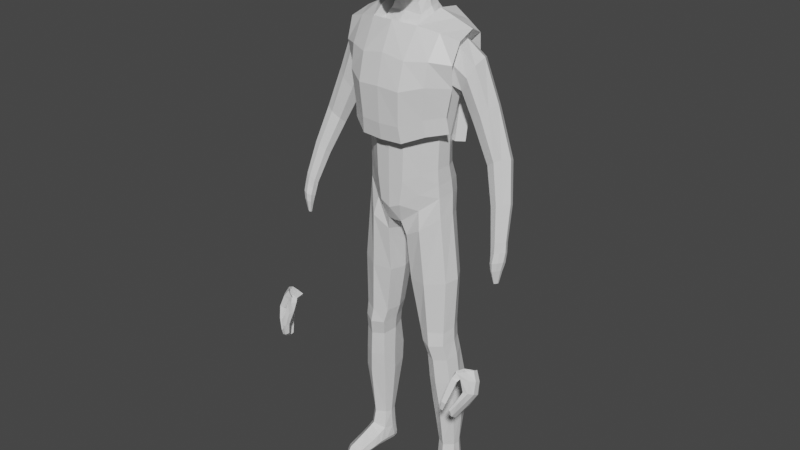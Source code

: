 # Source: 1128_MinionFromBase.blend  (saved by Blender 3.6.11; exported with 4.5.12 LTS)
import bpy
from mathutils import Matrix  # noqa: F401  (used for matrix-valued properties, if any)

bpy.ops.wm.read_factory_settings(use_empty=True)
scene = bpy.context.scene
scene.name = 'Scene'

# ---- collections
col_collection = bpy.data.collections.new('Collection'); scene.collection.children.link(col_collection)

# ---- materials (node trees are filled in below, after node groups)
mat_material = bpy.data.materials.new('Material')
mat_material.alpha_threshold = 0.0
mat_material.use_transparent_shadow = False
mat_material.line_color = (0.0, 0.0, 0.0, 1.0)

# ---- material node trees
mat_material.use_nodes = True; mat_material.node_tree.nodes.clear()
_N = mat_material.node_tree.nodes; _L = mat_material.node_tree.links
n0 = _N.new('ShaderNodeOutputMaterial'); n0.name = 'Material Output'; n0.location = (300, 300)
n1 = _N.new('ShaderNodeBsdfPrincipled'); n1.name = 'Principled BSDF'; n1.location = (10, 300)
n1.distribution = 'GGX'
n1.subsurface_method = 'BURLEY'
n1.inputs[2].default_value = 0.4
n1.inputs[3].default_value = 1.45
n1.inputs[27].default_value = (0.0, 0.0, 0.0, 1.0)
n1.inputs[28].default_value = 1.0
_L.new(n1.outputs[0], n0.inputs[0])
n0.is_active_output = True

# ---- world
world_world = bpy.data.worlds.new('World'); scene.world = world_world
world_world.use_nodes = True; world_world.node_tree.nodes.clear()
_N = world_world.node_tree.nodes; _L = world_world.node_tree.links
n0 = _N.new('ShaderNodeOutputWorld'); n0.name = 'World Output'; n0.location = (300, 300)
n1 = _N.new('ShaderNodeBackground'); n1.name = 'Background'; n1.location = (10, 300)
n1.inputs[0].default_value = (0.05088, 0.05088, 0.05088, 1.0)
_L.new(n1.outputs[0], n0.inputs[0])
n0.is_active_output = True
world_world.color = (0.05088, 0.05088, 0.05088)
world_world.use_sun_shadow = False
world_world.sun_shadow_jitter_overblur = 0.0

# ---- meshes
me_cube = bpy.data.meshes.new('Cube')
me_cube.from_pydata([(0.0, -0.5907, 0.8298), (0.7135, 0.4814, 0.5783), (0.0, -0.5945, 1.502), (0.7916, -0.1385, 0.6094), (0.0, 0.5329, -0.0472), (0.0, -0.6509, 2.086), (0.0, -0.4213, 0.04952), (0.0, -0.6861, 2.734), (0.9513, 0.4553, 3.429), (1.088, -0.0602, 3.46), (0.0, -0.3299, 3.725), (0.0, 0.5256, 3.825), (0.0, 0.5029, 0.8161), (0.0, 0.4592, 1.478), (0.0, 0.6163, 2.23), (0.0, 0.7269, 2.859), (0.7787, 0.4163, 2.279), (0.7104, 0.3069, 1.704), (0.6914, 0.3488, 1.156), (0.9656, -0.125, 2.795), (0.8744, -0.1627, 2.281), (0.7968, -0.1776, 1.744), (0.7704, -0.167, 1.174), (0.1446, -0.4261, 0.0675), (0.1958, 0.6237, -0.01822), (0.4244, 0.4752, 3.77), (0.4063, -0.2684, 3.662), (0.278, -0.5607, 0.9371), (0.3016, -0.5632, 1.603), (0.3376, -0.6267, 2.097), (0.3691, -0.672, 2.716), (0.3443, 0.5494, 0.8847), (0.3659, 0.4346, 1.565), (0.4008, 0.6082, 2.231), (0.4328, 0.718, 2.813), (0.0, -0.1535, 4.05), (0.0, 0.3352, 4.244), (0.238, 0.3084, 4.211), (0.2388, -0.09235, 4.07), (0.7065, 0.1073, -4.889), (1.044, 0.1549, -4.891), (1.004, 0.4011, -4.879), (0.6826, 0.3548, -4.891), (0.211, -0.3579, -0.2186), (0.8265, -0.1421, 0.2083), (0.7529, 0.4185, 0.1785), (0.2175, 0.4568, -0.3308), (0.0, 0.618, 0.3607), (0.0, -0.5867, 0.3682), (0.702, 0.4626, 0.8348), (0.7788, -0.1504, 0.8649), (0.2764, 0.6826, 0.5936), (0.2098, -0.5606, 0.4581), (0.409, -0.1727, -2.169), (0.9027, 0.3373, -2.114), (0.9396, -0.1348, -2.172), (0.4072, 0.3525, -2.131), (0.9596, -0.1275, -1.087), (0.2455, 0.3799, -1.144), (0.2477, -0.2563, -1.157), (0.9059, 0.3812, -1.042), (0.552, -0.107, -2.787), (0.9654, 0.3692, -2.678), (0.997, -0.08513, -2.773), (0.5497, 0.4071, -2.684), (0.6179, -0.0249, -3.782), (1.071, 0.5305, -3.694), (1.109, 0.00792, -3.791), (0.6109, 0.5405, -3.709), (0.9509, -0.1599, -2.446), (0.4903, 0.3613, -2.414), (0.4924, -0.1883, -2.464), (0.9188, 0.3381, -2.399), (0.4734, -0.335, 0.3364), (0.7044, 0.4682, 3.592), (0.52, 0.477, 0.9982), (0.5347, 0.3623, 1.646), (0.5861, 0.5237, 2.254), (0.6374, 0.6115, 2.801), (0.4468, 0.6617, 0.2792), (0.7608, -0.166, 3.564), (0.5373, -0.3615, 1.069), (0.5622, -0.3763, 1.704), (0.6218, -0.4446, 2.249), (0.6782, -0.4813, 2.825), (0.8881, -0.0058, -4.878), (0.8191, 0.5283, -4.886), (0.4827, 0.6277, -0.1734), (0.5386, -0.4036, -0.02227), (0.5027, -0.3611, 0.6666), (0.4861, 0.6389, 0.7052), (0.6485, 0.4668, -2.12), (0.6733, -0.2894, -2.167), (0.6106, -0.3399, -1.132), (0.5687, 0.5297, -1.123), (0.7513, 0.5121, -2.66), (0.7709, -0.2257, -2.798), (0.8244, 0.666, -3.709), (0.8663, -0.1446, -3.795), (0.7172, -0.3092, -2.466), (0.6986, 0.4704, -2.394), (0.8441, 0.1825, 0.6381), (0.0, 0.05979, -0.1022), (2.105, -1.14, -2.886), (0.8065, 0.1091, 1.182), (0.8307, 0.08356, 1.726), (0.9061, 0.1493, 2.254), (0.4827, 0.1008, 3.824), (0.1014, 0.06935, -0.1043), (0.3022, 0.09949, 4.193), (1.066, 0.2861, -4.891), (0.6537, 0.2271, -4.898), (0.8799, 0.1463, 0.2508), (0.1367, 0.03678, -0.3109), (0.8234, 0.1669, 0.879), (1.005, 0.113, -2.121), (0.3285, 0.09671, -2.14), (0.1467, 0.05823, -1.159), (1.037, 0.1395, -1.063), (1.061, 0.1456, -2.714), (0.4761, 0.1519, -2.737), (1.17, 0.2323, -3.782), (0.5379, 0.2019, -3.8), (0.4147, 0.1032, -2.436), (1.017, 0.111, -2.402), (0.7516, 0.1556, 3.682), (0.0, -0.5668, 3.241), (0.0, 0.6976, 3.332), (2.099, -1.429, -2.678), (0.3845, -0.5497, 3.171), (0.4416, 0.6945, 3.262), (0.7192, -0.3888, 3.207), (0.6721, 0.6181, 3.197), (2.069, -1.14, -2.876), (0.8589, 0.4373, 2.809), (2.066, -1.429, -2.669), (1.056, 0.2113, 3.533), (0.9756, 0.1738, 2.667), (0.8963, 0.5121, 3.127), (1.037, -0.1711, 3.173), (1.396, 0.2532, 3.266), (1.382, -0.00789, 3.176), (1.147, 0.52, 2.949), (1.042, 0.437, 2.738), (1.284, -0.09715, 2.957), (1.131, -0.02419, 2.687), (1.071, 0.2083, 2.576), (1.269, 0.4821, 3.189), (2.076, 0.1509, 1.636), (1.988, -0.002218, 1.652), (1.892, 0.3248, 1.459), (1.753, 0.2809, 1.396), (1.859, -0.05338, 1.586), (1.704, -0.005725, 1.468), (1.678, 0.1263, 1.364), (2.024, 0.3014, 1.567), (2.171, -0.1792, 0.9441), (2.33, -0.2593, 0.2984), (2.268, -0.3533, 0.3157), (2.212, -0.1504, 0.19), (2.122, -0.1762, 0.1558), (2.183, -0.385, 0.279), (2.082, -0.3547, 0.2096), (2.066, -0.2745, 0.1418), (2.3, -0.1643, 0.2535), (2.06, -0.2209, 0.9004), (1.98, 0.05114, 0.7392), (2.098, 0.08575, 0.7804), (2.25, -0.05668, 0.9218), (2.211, 0.06675, 0.863), (1.931, -0.1813, 0.8215), (1.91, -0.0764, 0.7338), (1.634, 0.4209, 2.438), (1.727, 0.2282, 2.51), (1.669, 0.01796, 2.468), (1.553, -0.0534, 2.329), (1.386, 0.007867, 2.133), (1.499, 0.4518, 2.265), (1.369, 0.3875, 2.128), (1.339, 0.1928, 2.025), (2.215, -1.349, -2.496), (2.224, -1.028, -2.718), (2.162, -1.028, -2.718), (2.158, -1.349, -2.496), (2.219, -1.227, -2.324), (2.322, -1.224, -2.313), (2.337, -0.9095, -2.487), (2.234, -0.9095, -2.505), (2.123, -1.182, -2.111), (2.28, -1.146, -2.106), (2.306, -0.8434, -2.248), (2.176, -0.8434, -2.276), (2.108, -1.386, -2.81), (2.109, -1.27, -2.897), (2.057, -1.27, -2.883), (2.057, -1.386, -2.796), (2.138, -1.256, -2.578), (2.139, -1.137, -2.661), (2.252, -1.137, -2.663), (2.251, -1.256, -2.579), (2.181, -1.128, -2.383), (2.194, -1.009, -2.455), (2.386, -1.009, -2.423), (2.383, -1.124, -2.359), (2.062, -1.084, -2.153), (2.114, -0.9411, -2.227), (2.368, -0.9368, -2.182), (2.365, -1.048, -2.13), (1.908, -1.469, -2.689), (1.936, -1.472, -2.513), (1.908, -1.41, -2.689), (1.936, -1.368, -2.513), (1.961, -1.469, -2.698), (2.022, -1.466, -2.535), (1.961, -1.41, -2.698), (2.017, -1.368, -2.535), (1.951, -1.344, -2.304), (1.938, -1.231, -2.306), (2.046, -1.225, -2.31), (2.068, -1.327, -2.306), (2.353, -0.2965, 0.1244), (2.292, -0.3849, 0.1314), (2.249, -0.1828, 0.01582), (2.151, -0.2059, -0.0192), (2.202, -0.4242, 0.09704), (2.109, -0.3872, 0.03398), (2.099, -0.2952, -0.02092), (2.328, -0.2059, 0.08163), (1.983, -1.244, -2.111), (2.084, -1.239, -2.162), (2.041, -1.138, -2.181), (1.941, -1.14, -2.124), (0.7589, -0.2804, -5.669), (0.7557, -0.2663, -5.455), (0.7132, 0.1059, -5.652), (0.7056, 0.06436, -5.292), (1.118, -0.2391, -5.666), (1.114, -0.225, -5.452), (1.074, 0.1475, -5.65), (1.078, 0.1109, -5.289), (0.8122, -0.6038, -5.691), (0.8105, -0.5974, -5.562), (1.138, -0.5598, -5.56), (1.14, -0.5661, -5.689), (0.6923, 0.4342, -5.637), (0.6788, 0.3801, -5.285), (1.02, 0.4718, -5.634), (1.025, 0.4262, -5.282), (0.6517, 0.2541, -5.301), (0.6877, 0.3387, -5.663), (1.046, 0.3799, -5.66), (1.083, 0.3098, -5.297), (0.8947, 0.1284, -5.803), (0.9069, -0.05537, -5.161), (0.9395, -0.2602, -5.814), (0.9398, -0.2972, -5.289), (0.986, -0.6644, -5.816), (0.9872, -0.6985, -5.462), (0.8431, 0.5705, -5.709), (0.8284, 0.5617, -5.259), (0.864, 0.3951, -5.806), (0.7171, -0.2817, -5.598), (0.6696, 0.08682, -5.552), (1.119, 0.1388, -5.548), (1.158, -0.231, -5.595), (0.8009, -0.6358, -5.651), (1.157, -0.5948, -5.649), (0.6768, 0.4221, -5.541), (1.035, 0.464, -5.539), (1.092, 0.3586, -5.558), (0.6454, 0.3068, -5.561), (0.8373, 0.5949, -5.524), (1.004, -0.8318, -5.68), (0.734, -0.07536, -5.646), (0.7316, -0.08137, -5.377), (1.095, -0.0338, -5.644), (1.094, -0.03931, -5.375), (0.9192, -0.1238, -5.204), (0.9152, -0.05093, -5.796), (1.138, -0.03023, -5.558), (0.6902, -0.08175, -5.562), (0.2886, -0.4916, 4.297), (0.3389, -0.4449, 5.257), (0.3111, 0.2489, 4.635), (0.3391, 0.2528, 5.333), (0.3245, 0.3275, 5.023), (0.3807, -0.1468, 4.463), (0.4183, -0.1073, 5.355), (0.3168, -0.5411, 4.794), (0.4714, -0.1377, 4.891), (0.0, 0.3562, 4.541), (0.0, 0.3087, 5.441), (0.0, -0.5528, 4.173), (0.0, -0.4838, 5.363), (0.0, -0.0941, 5.586), (0.0, -0.1677, 4.206), (0.0, -0.6807, 4.781), (0.0, 0.4823, 5.085), (0.2084, 0.2931, 5.402), (0.3212, 0.3024, 4.804), (0.3624, 0.08395, 4.563), (0.3941, -0.3101, 5.315), (0.3032, -0.5309, 4.49), (0.1727, -0.5338, 4.204), (0.2037, 0.3051, 4.545), (0.3403, 0.3034, 5.211), (0.3459, -0.3567, 4.346), (0.3941, 0.1045, 5.354), (0.3388, -0.5038, 5.075), (0.2083, -0.4734, 5.326), (0.0, -0.3038, 5.525), (0.0, 0.1217, 5.547), (0.2467, -0.09781, 5.521), (0.0, -0.3648, 4.143), (0.2321, -0.1338, 4.287), (0.1681, -0.6464, 4.783), (0.0, -0.6612, 4.419), (0.0, -0.616, 5.112), (0.427, -0.367, 4.832), (0.4324, 0.1151, 4.96), (0.4507, -0.1475, 4.663), (0.477, -0.1222, 5.132), (0.1735, 0.448, 5.07), (0.0, 0.4437, 4.803), (0.0, 0.4344, 5.296), (0.1886, 0.405, 5.268), (0.4394, -0.3417, 5.095), (0.2014, -0.3621, 4.197), (0.2355, -0.3046, 5.465), (0.2355, 0.1157, 5.489), (0.2606, 0.09892, 4.415), (0.1636, -0.6275, 4.434), (0.1875, -0.5899, 5.097), (0.4053, -0.368, 4.564), (0.4182, 0.09907, 4.749), (0.4405, 0.1135, 5.169), (0.1765, 0.412, 4.808), (0.0, 0.3771, 4.018), (0.3199, -0.1165, 3.872), (0.0, -0.1521, 3.894), (0.3263, 0.3428, 3.993), (0.3724, 0.1019, 3.978), (1.052, -0.04804, -3.312), (0.5798, 0.5228, -3.276), (0.5844, -0.0753, -3.315), (1.018, 0.4738, -3.283), (0.8162, -0.1953, -3.321), (0.7876, 0.6198, -3.275), (0.5065, 0.1654, -3.293), (1.115, 0.1771, -3.273), (2.261, -0.2138, -0.1398), (2.207, -0.8216, -2.085), (2.197, -1.096, -1.976), (2.29, -0.4361, -0.04901), (2.072, -0.8233, -2.119), (2.169, -0.2402, -0.1584), (2.198, -0.4717, -0.07615), (2.026, -1.182, -2.022), (2.335, -0.2562, -0.08861), (2.276, -0.8931, -2.001), (2.277, -0.997, -1.96), (2.348, -0.3452, -0.04852), (2.125, -0.4254, -0.1076), (1.963, -1.097, -2.053), (2.011, -0.9167, -2.078), (2.113, -0.3271, -0.1393), (2.263, -0.2705, -0.2753), (2.272, -0.4394, -0.211), (2.192, -0.2831, -0.2935), (2.197, -0.4643, -0.2339), (2.314, -0.3067, -0.2347), (2.319, -0.3705, -0.2075), (2.146, -0.4227, -0.2566), (2.144, -0.3459, -0.2798), (2.245, -0.3235, -0.5061), (2.249, -0.3955, -0.4787), (2.214, -0.3288, -0.5139), (2.217, -0.4062, -0.4885), (2.267, -0.3389, -0.4888), (2.269, -0.3662, -0.4772), (2.195, -0.3884, -0.4982), (2.194, -0.3556, -0.5081), (0.0, -0.6509, 2.086), (0.0, -0.6861, 2.734), (0.9513, 0.4553, 3.429), (1.088, -0.0602, 3.46), (0.0, -0.3299, 3.725), (0.7787, 0.4163, 2.279), (0.9656, -0.125, 2.795), (0.8744, -0.1627, 2.281), (0.4244, 0.4752, 3.77), (0.4063, -0.2684, 3.662), (0.3376, -0.6267, 2.097), (0.3691, -0.672, 2.716), (0.4008, 0.6082, 2.231), (0.4328, 0.718, 2.813), (0.7044, 0.4682, 3.592), (0.5861, 0.5237, 2.254), (0.6374, 0.6115, 2.801), (0.7608, -0.166, 3.564), (0.6218, -0.4446, 2.249), (0.6782, -0.4813, 2.825), (0.4827, 0.1008, 3.824), (0.7516, 0.1556, 3.682), (0.0, -0.5668, 3.241), (0.3845, -0.5497, 3.171), (0.4416, 0.6945, 3.262), (0.7192, -0.3888, 3.207), (0.6721, 0.6181, 3.197), (0.8589, 0.4373, 2.809), (1.056, 0.2113, 3.533), (0.8963, 0.5121, 3.127), (1.037, -0.1711, 3.173), (0.0, -0.8848, 2.752), (0.0, -0.7514, 3.314), (0.0, -0.8501, 2.073), (0.7885, 0.6008, 3.716), (1.034, 0.6013, 3.538), (0.4693, -0.4169, 3.78), (0.0, -0.5044, 3.817), (1.11, -0.2624, 2.78), (1.026, -0.2911, 2.261), (0.3917, -0.8184, 2.081), (0.4279, -0.8628, 2.727), (0.6853, 0.6938, 2.22), (0.8915, 0.5785, 2.249), (0.849, -0.2863, 3.697), (0.7516, -0.5954, 2.229), (0.7998, -0.64, 2.827), (0.5153, 0.8991, 2.795), (0.488, 0.7841, 2.194), (0.5753, 0.08231, 4.0), (0.4364, -0.7311, 3.237), (0.5118, 0.8772, 3.302), (0.5131, 0.586, 3.911), (0.7327, 0.7856, 2.776), (1.184, -0.173, 3.594), (0.8195, -0.5544, 3.257), (0.8431, 0.156, 3.86), (0.7507, 0.8005, 3.22), (1.145, 0.2249, 3.712), (0.9663, 0.6032, 2.779), (0.985, 0.6912, 3.131), (1.154, -0.3292, 3.207), (0.3672, -0.5787, 1.785), (0.0, -0.6029, 1.774), (0.6514, -0.3966, 1.937), (0.904, -0.1147, 1.969), (0.4213, -0.7704, 1.769), (0.0, -0.8021, 1.761), (0.7812, -0.5473, 1.916), (1.056, -0.2431, 1.948), (0.6029, 0.3766, 1.566), (0.7954, 0.2692, 1.591), (0.4176, 0.461, 1.543), (0.7021, 0.5467, 1.532), (0.9082, 0.4314, 1.561), (0.5048, 0.637, 1.506)], [], [(98, 65, 39, 85), (132, 74, 8, 138), (129, 26, 10, 126), (105, 106, 20, 21), (339, 338, 38, 35), (106, 137, 19, 20), (104, 105, 21, 22), (114, 104, 22, 50), (27, 28, 2, 0), (28, 29, 5, 2), (29, 30, 7, 5), (52, 27, 0, 48), (75, 76, 17, 18), (76, 77, 16, 17), (77, 78, 134, 16), (14, 15, 34, 33), (13, 14, 33, 32), (12, 13, 32, 31), (90, 75, 18, 49), (83, 84, 30, 29), (82, 83, 29, 28), (81, 82, 28, 27), (47, 12, 31, 51), (125, 107, 26, 80), (131, 80, 26, 129), (127, 11, 25, 130), (102, 108, 23, 6), (38, 314, 295, 35), (340, 337, 36, 37), (341, 340, 37, 109), (89, 81, 27, 52), (86, 259, 245, 42), (97, 66, 41, 86), (122, 68, 42, 111), (121, 67, 40, 110), (101, 3, 44, 112), (108, 24, 46, 113), (79, 1, 45, 87), (73, 23, 43, 88), (73, 89, 52, 23), (4, 47, 51, 24), (79, 90, 49, 1), (23, 52, 48, 6), (101, 114, 50, 3), (118, 57, 55, 115), (117, 58, 56, 116), (94, 60, 54, 91), (93, 59, 53, 92), (88, 43, 59, 93), (87, 45, 60, 94), (113, 46, 58, 117), (112, 44, 57, 118), (124, 69, 63, 119), (123, 70, 64, 120), (100, 72, 62, 95), (99, 71, 61, 96), (349, 342, 67, 121), (348, 343, 68, 122), (347, 345, 66, 97), (346, 344, 65, 98), (92, 53, 71, 99), (91, 54, 72, 100), (116, 56, 70, 123), (115, 55, 69, 124), (56, 91, 100, 70), (55, 92, 99, 69), (342, 346, 98, 67), (343, 347, 97, 68), (69, 99, 96, 63), (70, 100, 95, 64), (46, 87, 94, 58), (44, 88, 93, 57), (57, 93, 92, 55), (58, 94, 91, 56), (24, 51, 90, 79), (3, 50, 89, 73), (3, 73, 88, 44), (24, 79, 87, 46), (68, 97, 86, 42), (41, 247, 259, 86), (50, 22, 81, 89), (139, 9, 80, 131), (136, 125, 80, 9), (22, 21, 82, 81), (21, 20, 83, 82), (20, 19, 84, 83), (51, 31, 75, 90), (33, 34, 78, 77), (32, 33, 77, 76), (31, 32, 76, 75), (130, 25, 74, 132), (67, 98, 85, 40), (8, 74, 125, 136), (110, 251, 247, 41), (54, 115, 124, 72), (53, 116, 123, 71), (344, 348, 122, 65), (345, 349, 121, 66), (71, 123, 120, 61), (72, 124, 119, 62), (45, 112, 118, 60), (43, 113, 117, 59), (59, 117, 116, 53), (60, 118, 115, 54), (1, 49, 114, 101), (23, 108, 113, 43), (1, 101, 112, 45), (66, 121, 110, 41), (65, 122, 111, 39), (40, 239, 251, 110), (338, 341, 109, 38), (109, 330, 314, 38), (4, 24, 108, 102), (74, 25, 107, 125), (49, 18, 104, 114), (18, 17, 105, 104), (16, 134, 137, 106), (17, 16, 106, 105), (34, 130, 132, 78), (19, 139, 131, 84), (15, 127, 130, 34), (84, 131, 129, 30), (195, 192, 128, 135), (30, 129, 126, 7), (78, 132, 138, 134), (361, 220, 221, 353), (365, 226, 223, 355), (190, 351, 359, 206), (228, 229, 188, 357), (173, 174, 149, 148), (175, 176, 153, 152), (172, 173, 148, 155), (174, 175, 152, 149), (136, 9, 141, 140), (138, 8, 147, 142), (137, 134, 143, 146), (19, 137, 146, 145), (134, 138, 142, 143), (9, 139, 144, 141), (8, 136, 140, 147), (139, 19, 145, 144), (165, 170, 162, 161), (169, 168, 157, 164), (156, 165, 161, 158), (166, 167, 159, 160), (177, 172, 155, 150), (179, 178, 151, 154), (176, 179, 154, 153), (178, 177, 150, 151), (168, 156, 158, 157), (167, 169, 164, 159), (171, 166, 160, 163), (170, 171, 163, 162), (153, 154, 171, 170), (154, 151, 166, 171), (150, 155, 169, 167), (148, 149, 156, 168), (151, 150, 167, 166), (149, 152, 165, 156), (155, 148, 168, 169), (152, 153, 170, 165), (143, 142, 177, 178), (145, 146, 179, 176), (146, 143, 178, 179), (142, 147, 172, 177), (141, 144, 175, 174), (147, 140, 173, 172), (144, 145, 176, 175), (140, 141, 174, 173), (194, 197, 182, 133), (133, 182, 181, 103), (192, 199, 180, 128), (128, 180, 183, 135), (197, 201, 187, 182), (182, 187, 186, 181), (199, 203, 185, 180), (180, 185, 184, 183), (201, 205, 191, 187), (187, 191, 190, 186), (203, 207, 189, 185), (185, 189, 188, 184), (186, 190, 206, 202), (202, 206, 207, 203), (184, 188, 204, 200), (200, 204, 205, 201), (181, 186, 202, 198), (198, 202, 203, 199), (183, 184, 200, 196), (196, 200, 201, 197), (103, 181, 198, 193), (193, 198, 199, 192), (135, 183, 196, 195), (195, 196, 197, 194), (230, 231, 363, 204), (350, 222, 227, 358), (362, 225, 226, 365), (133, 103, 193, 194), (194, 193, 192, 195), (208, 209, 211, 210), (210, 211, 215, 214), (214, 215, 213, 212), (212, 213, 209, 208), (210, 214, 212, 208), (213, 215, 218, 219), (358, 227, 220, 361), (211, 209, 216, 217), (209, 213, 219, 216), (215, 211, 217, 218), (356, 224, 225, 362), (229, 230, 204, 188), (159, 164, 227, 222), (164, 157, 220, 227), (161, 162, 225, 224), (157, 158, 221, 220), (158, 161, 224, 221), (163, 160, 223, 226), (162, 163, 226, 225), (160, 159, 222, 223), (231, 228, 357, 363), (204, 363, 364, 205), (205, 364, 354, 191), (191, 354, 351, 190), (353, 221, 224, 356), (206, 359, 360, 207), (207, 360, 352, 189), (189, 352, 357, 188), (219, 218, 230, 229), (218, 217, 231, 230), (216, 219, 229, 228), (217, 216, 228, 231), (280, 274, 235, 262), (270, 248, 245, 267), (279, 276, 237, 264), (261, 232, 240, 265), (278, 275, 236, 254), (277, 274, 233, 255), (272, 257, 241, 265), (254, 236, 243, 256), (255, 233, 241, 257), (264, 237, 242, 266), (271, 259, 247, 268), (269, 250, 246, 268), (260, 249, 244, 258), (85, 253, 239, 40), (39, 235, 253, 85), (252, 234, 249, 260), (263, 238, 250, 269), (262, 235, 248, 270), (238, 252, 260, 250), (111, 248, 235, 39), (42, 245, 248, 111), (250, 260, 258, 246), (267, 245, 259, 271), (237, 255, 257, 242), (232, 254, 256, 240), (266, 242, 257, 272), (276, 277, 255, 237), (273, 278, 254, 232), (243, 266, 272, 256), (244, 267, 271, 258), (234, 262, 270, 249), (239, 263, 269, 251), (251, 269, 268, 247), (258, 271, 268, 246), (236, 264, 266, 243), (256, 272, 265, 240), (233, 261, 265, 241), (275, 279, 264, 236), (249, 270, 267, 244), (273, 280, 262, 234), (232, 261, 280, 273), (238, 263, 279, 275), (234, 252, 278, 273), (239, 253, 277, 276), (253, 235, 274, 277), (252, 238, 275, 278), (263, 239, 276, 279), (261, 233, 274, 280), (297, 324, 325, 322), (324, 291, 298, 325), (325, 298, 284, 305), (322, 325, 305, 285), (289, 321, 326, 318), (321, 287, 301, 326), (326, 301, 282, 308), (318, 326, 308, 288), (295, 314, 327, 313), (314, 286, 306, 327), (327, 306, 281, 303), (313, 327, 303, 292), (287, 312, 328, 301), (312, 294, 310, 328), (328, 310, 293, 309), (301, 328, 309, 282), (284, 298, 329, 307), (298, 291, 311, 329), (329, 311, 294, 312), (307, 329, 312, 287), (37, 304, 330, 109), (304, 283, 300, 330), (330, 300, 286, 314), (36, 290, 304, 37), (281, 302, 331, 303), (302, 288, 315, 331), (331, 315, 296, 316), (303, 331, 316, 292), (288, 308, 332, 315), (308, 282, 309, 332), (332, 309, 293, 317), (315, 332, 317, 296), (286, 320, 333, 306), (320, 289, 318, 333), (333, 318, 288, 302), (306, 333, 302, 281), (283, 299, 334, 300), (299, 285, 319, 334), (334, 319, 289, 320), (300, 334, 320, 286), (285, 305, 335, 319), (305, 284, 307, 335), (335, 307, 287, 321), (319, 335, 321, 289), (290, 323, 336, 304), (323, 297, 322, 336), (336, 322, 285, 299), (304, 336, 299, 283), (26, 107, 341, 338), (107, 25, 340, 341), (25, 11, 337, 340), (10, 26, 338, 339), (62, 119, 349, 345), (61, 120, 348, 344), (64, 95, 347, 343), (63, 96, 346, 342), (96, 61, 344, 346), (95, 62, 345, 347), (120, 64, 343, 348), (119, 63, 342, 349), (355, 223, 222, 350), (362, 365, 373, 372), (356, 362, 372, 369), (358, 361, 371, 370), (350, 358, 370, 366), (365, 355, 368, 373), (355, 350, 366, 368), (361, 353, 367, 371), (353, 356, 369, 367), (370, 371, 379, 378), (373, 368, 376, 381), (371, 367, 375, 379), (369, 372, 380, 377), (366, 370, 378, 374), (368, 366, 374, 376), (367, 369, 377, 375), (372, 373, 381, 380), (408, 411, 384, 396), (405, 404, 386, 391), (392, 382, 383, 393), (397, 387, 409, 398), (400, 392, 393, 401), (403, 399, 391, 402), (407, 405, 391, 399), (412, 407, 399, 385), (410, 385, 399, 403), (389, 400, 401, 388), (394, 397, 398, 395), (406, 408, 396, 390), (384, 410, 403, 396), (396, 403, 402, 390), (395, 398, 408, 406), (388, 401, 407, 412), (401, 393, 405, 407), (393, 383, 404, 405), (398, 409, 411, 408), (439, 416, 417, 442), (432, 418, 419, 414), (422, 423, 413, 415), (424, 435, 441, 425), (427, 428, 423, 422), (438, 431, 418, 426), (437, 426, 418, 432), (443, 436, 426, 437), (440, 438, 426, 436), (421, 420, 428, 427), (430, 429, 435, 424), (433, 434, 416, 439), (417, 416, 438, 440), (416, 434, 431, 438), (429, 433, 439, 435), (420, 443, 437, 428), (428, 437, 432, 423), (423, 432, 414, 413), (435, 439, 442, 441), (391, 386, 419, 418), (394, 395, 429, 430), (411, 409, 441, 442), (389, 388, 420, 421), (390, 402, 431, 434), (388, 412, 443, 420), (382, 392, 444, 445), (400, 389, 447, 446), (402, 391, 418, 431), (409, 387, 425, 441), (410, 384, 417, 440), (385, 410, 440, 436), (394, 430, 457, 454), (395, 406, 433, 429), (384, 411, 442, 417), (412, 385, 436, 443), (392, 400, 446, 444), (425, 387, 453, 456), (406, 390, 434, 433), (445, 444, 448, 449), (446, 447, 451, 450), (444, 446, 450, 448), (421, 427, 450, 451), (427, 422, 448, 450), (422, 415, 449, 448), (389, 421, 451, 447), (453, 452, 455, 456), (452, 454, 457, 455), (430, 424, 455, 457), (387, 397, 452, 453), (424, 425, 456, 455), (397, 394, 454, 452)])
_uv = me_cube.uv_layers.new(name='UVMap')
_uv.uv.foreach_set('vector', [0.3747, 0.2749, 0.375, 0.3147, 0.375, 0.3147, 0.3747, 0.2749, 0.8479, 0.7095, 0.875, 0.7097, 0.875, 0.7334, 0.8479, 0.7334, 0.5979, 0.3143, 0.625, 0.3138, 0.625, 0.375, 0.5979, 0.375, 0.2249, 0.5825, 0.2824, 0.5786, 0.2823, 0.6837, 0.225, 0.6837, 0.625, 0.375, 0.625, 0.3132, 0.625, 0.3125, 0.625, 0.375, 0.2824, 0.5786, 0.3252, 0.5767, 0.325, 0.6837, 0.2823, 0.6837, 0.1748, 0.58, 0.2249, 0.5825, 0.225, 0.6837, 0.175, 0.6837, 0.1498, 0.5793, 0.1748, 0.58, 0.175, 0.6837, 0.15, 0.6837, 0.425, 0.3147, 0.475, 0.3147, 0.475, 0.375, 0.425, 0.375, 0.475, 0.3147, 0.5323, 0.3147, 0.5323, 0.375, 0.475, 0.375, 0.5323, 0.3147, 0.575, 0.3147, 0.575, 0.375, 0.5323, 0.375, 0.4, 0.3147, 0.425, 0.3147, 0.425, 0.375, 0.4, 0.375, 0.675, 0.7094, 0.725, 0.7094, 0.725, 0.7334, 0.675, 0.7334, 0.725, 0.7094, 0.7823, 0.7094, 0.7823, 0.7334, 0.725, 0.7334, 0.7823, 0.7094, 0.825, 0.7094, 0.825, 0.7334, 0.7823, 0.7334, 0.7823, 0.625, 0.825, 0.625, 0.825, 0.6853, 0.7823, 0.6853, 0.725, 0.625, 0.7823, 0.625, 0.7823, 0.6853, 0.725, 0.6853, 0.675, 0.625, 0.725, 0.625, 0.725, 0.6853, 0.675, 0.6853, 0.6476, 0.7118, 0.675, 0.7094, 0.675, 0.7334, 0.6452, 0.7382, 0.5319, 0.2755, 0.5762, 0.2765, 0.575, 0.3147, 0.5323, 0.3147, 0.4738, 0.2765, 0.5319, 0.2755, 0.5323, 0.3147, 0.475, 0.3147, 0.4248, 0.2755, 0.4738, 0.2765, 0.475, 0.3147, 0.425, 0.3147, 0.65, 0.625, 0.675, 0.625, 0.675, 0.6853, 0.65, 0.6853, 0.4109, 0.1085, 0.4385, 0.1251, 0.4383, 0.2499, 0.4067, 0.2168, 0.5994, 0.2775, 0.6268, 0.2787, 0.625, 0.3138, 0.5979, 0.3143, 0.8479, 0.625, 0.875, 0.625, 0.875, 0.6859, 0.8479, 0.6856, 0.5, 0.875, 0.5603, 0.875, 0.5603, 1.0, 0.5, 1.0, 0.3125, 0.625, 0.25, 0.625, 0.625, 0.375, 0.625, 0.3125, 0.875, 0.6866, 0.875, 0.625, 0.875, 0.625, 0.875, 0.6875, 0.438, 0.1251, 0.4381, 0.0001843, 0.4375, 0.0, 0.4375, 0.125, 0.3998, 0.2752, 0.4248, 0.2755, 0.425, 0.3147, 0.4, 0.3147, 0.625, 0.375, 0.625, 0.25, 0.625, 0.6853, 0.6202, 0.7141, 0.6202, 0.7141, 0.6155, 0.7429, 0.6155, 0.7429, 0.6202, 0.7141, 0.5603, 0.875, 0.5603, 0.75, 0.5603, 0.75, 0.5603, 0.875, 0.1249, 0.5786, 0.125, 0.6837, 0.125, 0.6837, 0.1249, 0.5786, 0.1249, 0.5786, 0.125, 0.6837, 0.125, 0.6837, 0.1249, 0.5786, 0.5603, 0.875, 0.5603, 0.75, 0.5603, 0.75, 0.5603, 0.875, 0.6202, 0.7141, 0.6155, 0.7429, 0.6155, 0.7429, 0.6202, 0.7141, 0.3747, 0.2749, 0.375, 0.3147, 0.375, 0.3147, 0.3747, 0.2749, 0.3747, 0.2749, 0.3998, 0.2752, 0.4, 0.3147, 0.375, 0.3147, 0.625, 0.625, 0.65, 0.625, 0.65, 0.6853, 0.625, 0.6853, 0.6202, 0.7141, 0.6476, 0.7118, 0.6452, 0.7382, 0.6155, 0.7429, 0.375, 0.3147, 0.4, 0.3147, 0.4, 0.375, 0.375, 0.375, 0.1249, 0.5786, 0.1498, 0.5793, 0.15, 0.6837, 0.125, 0.6837, 0.1249, 0.5786, 0.125, 0.6837, 0.125, 0.6837, 0.1249, 0.5786, 0.5603, 0.875, 0.5603, 0.75, 0.5603, 0.75, 0.5603, 0.875, 0.6202, 0.7141, 0.6155, 0.7429, 0.6155, 0.7429, 0.6202, 0.7141, 0.3747, 0.2749, 0.375, 0.3147, 0.375, 0.3147, 0.3747, 0.2749, 0.3747, 0.2749, 0.375, 0.3147, 0.375, 0.3147, 0.3747, 0.2749, 0.6202, 0.7141, 0.6155, 0.7429, 0.6155, 0.7429, 0.6202, 0.7141, 0.5603, 0.875, 0.5603, 0.75, 0.5603, 0.75, 0.5603, 0.875, 0.1249, 0.5786, 0.125, 0.6837, 0.125, 0.6837, 0.1249, 0.5786, 0.1249, 0.5786, 0.125, 0.6837, 0.125, 0.6837, 0.1249, 0.5786, 0.5603, 0.875, 0.5603, 0.75, 0.5603, 0.75, 0.5603, 0.875, 0.6202, 0.7141, 0.6155, 0.7429, 0.6155, 0.7429, 0.6202, 0.7141, 0.3747, 0.2749, 0.375, 0.3147, 0.375, 0.3147, 0.3747, 0.2749, 0.1249, 0.5786, 0.125, 0.6837, 0.125, 0.6837, 0.1249, 0.5786, 0.5603, 0.875, 0.5603, 0.75, 0.5603, 0.75, 0.5603, 0.875, 0.6202, 0.7141, 0.6155, 0.7429, 0.6155, 0.7429, 0.6202, 0.7141, 0.3747, 0.2749, 0.375, 0.3147, 0.375, 0.3147, 0.3747, 0.2749, 0.3747, 0.2749, 0.375, 0.3147, 0.375, 0.3147, 0.3747, 0.2749, 0.6202, 0.7141, 0.6155, 0.7429, 0.6155, 0.7429, 0.6202, 0.7141, 0.5603, 0.875, 0.5603, 0.75, 0.5603, 0.75, 0.5603, 0.875, 0.1249, 0.5786, 0.125, 0.6837, 0.125, 0.6837, 0.1249, 0.5786, 0.625, 0.6853, 0.6202, 0.7141, 0.6202, 0.7141, 0.625, 0.6853, 0.3745, 0.2352, 0.3747, 0.2749, 0.3747, 0.2749, 0.3745, 0.2352, 0.3745, 0.2352, 0.3747, 0.2749, 0.3747, 0.2749, 0.3745, 0.2352, 0.625, 0.6853, 0.6202, 0.7141, 0.6202, 0.7141, 0.625, 0.6853, 0.3745, 0.2352, 0.3747, 0.2749, 0.3747, 0.2749, 0.3745, 0.2352, 0.625, 0.6853, 0.6202, 0.7141, 0.6202, 0.7141, 0.625, 0.6853, 0.625, 0.6853, 0.6202, 0.7141, 0.6202, 0.7141, 0.625, 0.6853, 0.3745, 0.2352, 0.3747, 0.2749, 0.3747, 0.2749, 0.3745, 0.2352, 0.3745, 0.2352, 0.3747, 0.2749, 0.3747, 0.2749, 0.3745, 0.2352, 0.625, 0.6853, 0.6202, 0.7141, 0.6202, 0.7141, 0.625, 0.6853, 0.625, 0.6853, 0.65, 0.6853, 0.6476, 0.7118, 0.6202, 0.7141, 0.3745, 0.2352, 0.3996, 0.2357, 0.3998, 0.2752, 0.3747, 0.2749, 0.3745, 0.2352, 0.3747, 0.2749, 0.3747, 0.2749, 0.3745, 0.2352, 0.625, 0.6853, 0.6202, 0.7141, 0.6202, 0.7141, 0.625, 0.6853, 0.625, 0.6853, 0.6202, 0.7141, 0.6202, 0.7141, 0.625, 0.6853, 0.625, 0.5, 0.625, 0.375, 0.6202, 0.7141, 0.6155, 0.7429, 0.3996, 0.2357, 0.4247, 0.2363, 0.4248, 0.2755, 0.3998, 0.2752, 0.6009, 0.2407, 0.6285, 0.2437, 0.6268, 0.2787, 0.5994, 0.2775, 0.3833, 0.09186, 0.4109, 0.1085, 0.4067, 0.2168, 0.375, 0.1837, 0.4247, 0.2363, 0.4726, 0.2383, 0.4738, 0.2765, 0.4248, 0.2755, 0.4726, 0.2383, 0.5316, 0.2363, 0.5319, 0.2755, 0.4738, 0.2765, 0.5316, 0.2363, 0.5775, 0.2382, 0.5762, 0.2765, 0.5319, 0.2755, 0.65, 0.6853, 0.675, 0.6853, 0.675, 0.7094, 0.6476, 0.7118, 0.7823, 0.6853, 0.825, 0.6853, 0.825, 0.7094, 0.7823, 0.7094, 0.725, 0.6853, 0.7823, 0.6853, 0.7823, 0.7094, 0.725, 0.7094, 0.675, 0.6853, 0.725, 0.6853, 0.725, 0.7094, 0.675, 0.7094, 0.8479, 0.6856, 0.875, 0.6859, 0.875, 0.7097, 0.8479, 0.7095, 0.3745, 0.2352, 0.3747, 0.2749, 0.3747, 0.2749, 0.3745, 0.2352, 0.3916, 0.0, 0.4151, 0.0001639, 0.4109, 0.1085, 0.3833, 0.09186, 0.625, 0.5, 0.625, 0.5, 0.1247, 0.4735, 0.1249, 0.5786, 0.1247, 0.4735, 0.1249, 0.5786, 0.1249, 0.5786, 0.1247, 0.4735, 0.5603, 1.0, 0.5603, 0.875, 0.5603, 0.875, 0.5603, 1.0, 0.5603, 1.0, 0.5603, 0.875, 0.5603, 0.875, 0.5603, 1.0, 0.1247, 0.4735, 0.1249, 0.5786, 0.1249, 0.5786, 0.1247, 0.4735, 0.5603, 1.0, 0.5603, 0.875, 0.5603, 0.875, 0.5603, 1.0, 0.1247, 0.4735, 0.1249, 0.5786, 0.1249, 0.5786, 0.1247, 0.4735, 0.1247, 0.4735, 0.1249, 0.5786, 0.1249, 0.5786, 0.1247, 0.4735, 0.5603, 1.0, 0.5603, 0.875, 0.5603, 0.875, 0.5603, 1.0, 0.5603, 1.0, 0.5603, 0.875, 0.5603, 0.875, 0.5603, 1.0, 0.1247, 0.4735, 0.1249, 0.5786, 0.1249, 0.5786, 0.1247, 0.4735, 0.1247, 0.4735, 0.1496, 0.475, 0.1498, 0.5793, 0.1249, 0.5786, 0.5603, 1.0, 0.5603, 0.875, 0.5603, 0.875, 0.5603, 1.0, 0.1247, 0.4735, 0.1249, 0.5786, 0.1249, 0.5786, 0.1247, 0.4735, 0.1247, 0.4735, 0.1249, 0.5786, 0.1249, 0.5786, 0.1247, 0.4735, 0.5603, 1.0, 0.5603, 0.875, 0.5603, 0.875, 0.5603, 1.0, 0.625, 0.5, 0.625, 0.5, 0.1249, 0.5786, 0.125, 0.6837, 0.438, 0.2499, 0.438, 0.1251, 0.4375, 0.125, 0.4375, 0.25, 0.3121, 0.5621, 0.3125, 0.625, 0.4375, 0.25, 0.4375, 0.125, 0.5, 0.75, 0.5603, 0.75, 0.5603, 0.875, 0.5, 0.875, 0.4151, 0.0001639, 0.4386, 0.0003279, 0.4385, 0.1251, 0.4109, 0.1085, 0.1496, 0.475, 0.1745, 0.4764, 0.1748, 0.58, 0.1498, 0.5793, 0.1745, 0.4764, 0.2248, 0.4813, 0.2249, 0.5825, 0.1748, 0.58, 0.2826, 0.4734, 0.3253, 0.4697, 0.3252, 0.5767, 0.2824, 0.5786, 0.2248, 0.4813, 0.2826, 0.4734, 0.2824, 0.5786, 0.2249, 0.5825, 0.825, 0.6853, 0.8479, 0.6856, 0.8479, 0.7095, 0.825, 0.7094, 0.5775, 0.2382, 0.6009, 0.2407, 0.5994, 0.2775, 0.5762, 0.2765, 0.825, 0.625, 0.8479, 0.625, 0.8479, 0.6856, 0.825, 0.6853, 0.5762, 0.2765, 0.5994, 0.2775, 0.5979, 0.3143, 0.575, 0.3147, 0.375, 0.4167, 0.625, 0.4167, 0.5464, 0.5, 0.4059, 0.5, 0.575, 0.3147, 0.5979, 0.3143, 0.5979, 0.375, 0.575, 0.375, 0.825, 0.7094, 0.8479, 0.7095, 0.8479, 0.7334, 0.825, 0.7334, 0.3751, 0.6185, 0.375, 0.6837, 0.6298, 1.002, 0.6266, 0.9441, 0.3253, 0.4935, 0.3253, 0.4697, 0.8703, 0.7375, 0.873, 0.6967, 0.5834, 0.743, 0.6208, 0.7365, 0.6174, 0.8333, 0.5823, 0.8333, 0.625, 1.0, 0.625, 0.75, 0.625, 0.75, 0.625, 0.9893, 0.3751, 0.5772, 0.375, 0.6837, 0.375, 0.6837, 0.3751, 0.5772, 0.3479, 0.6837, 0.325, 0.6837, 0.325, 0.6837, 0.3479, 0.6837, 0.3752, 0.4707, 0.3751, 0.5772, 0.3751, 0.5772, 0.3752, 0.4707, 0.375, 0.6837, 0.3479, 0.6837, 0.3479, 0.6837, 0.375, 0.6837, 0.3751, 0.5772, 0.375, 0.6837, 0.375, 0.6837, 0.3751, 0.5772, 0.3481, 0.4702, 0.3752, 0.4707, 0.3752, 0.4707, 0.3481, 0.4702, 0.3252, 0.5767, 0.3253, 0.4697, 0.3253, 0.4697, 0.3252, 0.5767, 0.325, 0.6837, 0.3252, 0.5767, 0.3252, 0.5767, 0.325, 0.6837, 0.3253, 0.4697, 0.3481, 0.4702, 0.3481, 0.4702, 0.3253, 0.4697, 0.375, 0.6837, 0.3479, 0.6837, 0.3479, 0.6837, 0.375, 0.6837, 0.3752, 0.4707, 0.3751, 0.5772, 0.3751, 0.5772, 0.3752, 0.4707, 0.3479, 0.6837, 0.325, 0.6837, 0.325, 0.6837, 0.3479, 0.6837, 0.3479, 0.6837, 0.325, 0.6837, 0.325, 0.6837, 0.3479, 0.6837, 0.3752, 0.4707, 0.3751, 0.5772, 0.3751, 0.5772, 0.3752, 0.4707, 0.375, 0.6837, 0.3479, 0.6837, 0.3479, 0.6837, 0.375, 0.6837, 0.3253, 0.4697, 0.3481, 0.4702, 0.3481, 0.4702, 0.3253, 0.4697, 0.3481, 0.4702, 0.3752, 0.4707, 0.3752, 0.4707, 0.3481, 0.4702, 0.3252, 0.5767, 0.3253, 0.4697, 0.3253, 0.4697, 0.3252, 0.5767, 0.325, 0.6837, 0.3252, 0.5767, 0.3252, 0.5767, 0.325, 0.6837, 0.3253, 0.4697, 0.3481, 0.4702, 0.3481, 0.4702, 0.3253, 0.4697, 0.3751, 0.5772, 0.375, 0.6837, 0.375, 0.6837, 0.3751, 0.5772, 0.3481, 0.4702, 0.3752, 0.4707, 0.3752, 0.4707, 0.3481, 0.4702, 0.3252, 0.5767, 0.3253, 0.4697, 0.3253, 0.4697, 0.3252, 0.5767, 0.325, 0.6837, 0.3252, 0.5767, 0.3252, 0.5767, 0.325, 0.6837, 0.325, 0.6837, 0.3252, 0.5767, 0.3252, 0.5767, 0.325, 0.6837, 0.3252, 0.5767, 0.3253, 0.4697, 0.3253, 0.4697, 0.3252, 0.5767, 0.3481, 0.4702, 0.3752, 0.4707, 0.3752, 0.4707, 0.3481, 0.4702, 0.3751, 0.5772, 0.375, 0.6837, 0.375, 0.6837, 0.3751, 0.5772, 0.3253, 0.4697, 0.3481, 0.4702, 0.3481, 0.4702, 0.3253, 0.4697, 0.375, 0.6837, 0.3479, 0.6837, 0.3479, 0.6837, 0.375, 0.6837, 0.3752, 0.4707, 0.3751, 0.5772, 0.3751, 0.5772, 0.3752, 0.4707, 0.3479, 0.6837, 0.325, 0.6837, 0.325, 0.6837, 0.3479, 0.6837, 0.3253, 0.4697, 0.3481, 0.4702, 0.3481, 0.4702, 0.3253, 0.4697, 0.325, 0.6837, 0.3252, 0.5767, 0.3252, 0.5767, 0.325, 0.6837, 0.3252, 0.5767, 0.3253, 0.4697, 0.3253, 0.4697, 0.3252, 0.5767, 0.3481, 0.4702, 0.3752, 0.4707, 0.3752, 0.4707, 0.3481, 0.4702, 0.375, 0.6837, 0.3479, 0.6837, 0.3479, 0.6837, 0.375, 0.6837, 0.3752, 0.4707, 0.3751, 0.5772, 0.3751, 0.5772, 0.3752, 0.4707, 0.3479, 0.6837, 0.325, 0.6837, 0.325, 0.6837, 0.3479, 0.6837, 0.3751, 0.5772, 0.375, 0.6837, 0.375, 0.6837, 0.3751, 0.5772, 0.625, 0.6667, 0.6777, 0.6667, 0.6791, 0.7494, 0.6252, 0.7501, 0.125, 0.5397, 0.1777, 0.5397, 0.1777, 0.6952, 0.125, 0.6952, 0.375, 0.9167, 0.4277, 0.9167, 0.4223, 1.003, 0.3732, 1.007, 0.375, 0.5786, 0.4277, 0.5786, 0.4277, 0.7191, 0.375, 0.7191, 0.6777, 0.6667, 0.781, 0.6667, 0.7835, 0.7478, 0.6791, 0.7494, 0.1777, 0.5397, 0.281, 0.5397, 0.281, 0.6952, 0.1777, 0.6952, 0.4277, 0.9167, 0.531, 0.9167, 0.5227, 0.9955, 0.4223, 1.003, 0.4277, 0.5786, 0.531, 0.5786, 0.531, 0.7191, 0.4277, 0.7191, 0.781, 0.6667, 0.8323, 0.6667, 0.8304, 0.744, 0.7835, 0.7478, 0.281, 0.5397, 0.3323, 0.5397, 0.3323, 0.6952, 0.281, 0.6952, 0.531, 0.9167, 0.5823, 0.9167, 0.5844, 1.0, 0.5227, 0.9955, 0.531, 0.5786, 0.5823, 0.5786, 0.5929, 0.7023, 0.531, 0.7191, 0.5257, 0.7485, 0.5834, 0.743, 0.5823, 0.8333, 0.531, 0.8333, 0.531, 0.8333, 0.5823, 0.8333, 0.5823, 0.9167, 0.531, 0.9167, 0.7832, 0.4979, 0.8398, 0.4971, 0.8429, 0.5833, 0.781, 0.5833, 0.781, 0.5833, 0.8429, 0.5833, 0.8323, 0.6667, 0.781, 0.6667, 0.4245, 0.749, 0.5257, 0.7485, 0.531, 0.8333, 0.4277, 0.8333, 0.4277, 0.8333, 0.531, 0.8333, 0.531, 0.9167, 0.4277, 0.9167, 0.6791, 0.5008, 0.7832, 0.4979, 0.781, 0.5833, 0.6777, 0.5833, 0.6777, 0.5833, 0.781, 0.5833, 0.781, 0.6667, 0.6777, 0.6667, 0.3746, 0.7499, 0.4245, 0.749, 0.4277, 0.8333, 0.375, 0.8333, 0.375, 0.8333, 0.4277, 0.8333, 0.4277, 0.9167, 0.375, 0.9167, 0.6258, 0.5025, 0.6791, 0.5008, 0.6777, 0.5833, 0.625, 0.5833, 0.625, 0.5833, 0.6777, 0.5833, 0.6777, 0.6667, 0.625, 0.6667, 0.625, 0.5, 0.625, 0.25, 0.625, 0.2687, 0.625, 0.5, 0.3585, 0.4704, 0.3752, 0.4707, 0.625, 0.8333, 0.6277, 0.7733, 0.3251, 0.6325, 0.3252, 0.5767, 0.875, 0.6667, 0.875, 0.6482, 0.4147, 0.25, 0.5702, 0.25, 0.625, 0.3333, 0.375, 0.3333, 0.375, 0.3333, 0.625, 0.3333, 0.625, 0.4167, 0.375, 0.4167, 0.375, 0.0, 0.625, 0.0, 0.625, 0.25, 0.375, 0.25, 0.375, 0.25, 0.625, 0.25, 0.625, 0.5, 0.375, 0.5, 0.375, 0.5, 0.625, 0.5, 0.625, 0.75, 0.375, 0.75, 0.375, 0.75, 0.625, 0.75, 0.625, 1.0, 0.375, 1.0, 0.125, 0.5, 0.375, 0.5, 0.375, 0.75, 0.125, 0.75, 0.625, 0.75, 0.625, 0.5, 0.625, 0.5, 0.625, 0.75, 0.3751, 0.5121, 0.3751, 0.5772, 0.625, 0.9167, 0.625, 0.8656, 0.625, 0.25, 0.625, 0.0, 0.625, 0.0, 0.625, 0.25, 0.625, 1.0, 0.625, 0.75, 0.625, 0.75, 0.625, 1.0, 0.625, 0.5, 0.625, 0.25, 0.625, 0.25, 0.625, 0.5, 0.3407, 0.6837, 0.325, 0.6837, 0.625, 0.25, 0.625, 0.1197, 0.625, 0.75, 0.625, 0.5, 0.625, 0.5, 0.625, 0.75, 0.3481, 0.4702, 0.3752, 0.4707, 0.3752, 0.4707, 0.3481, 0.4702, 0.3752, 0.4707, 0.3751, 0.5772, 0.3751, 0.5772, 0.3752, 0.4707, 0.3479, 0.6837, 0.325, 0.6837, 0.325, 0.6837, 0.3479, 0.6837, 0.3751, 0.5772, 0.375, 0.6837, 0.375, 0.6837, 0.3751, 0.5772, 0.375, 0.6837, 0.3479, 0.6837, 0.3479, 0.6837, 0.375, 0.6837, 0.3252, 0.5767, 0.3253, 0.4697, 0.3253, 0.4697, 0.3252, 0.5767, 0.325, 0.6837, 0.3252, 0.5767, 0.3252, 0.5767, 0.325, 0.6837, 0.3253, 0.4697, 0.3481, 0.4702, 0.3481, 0.4702, 0.3253, 0.4697, 0.625, 0.25, 0.625, 0.0, 0.625, -0.007904, 0.625, 0.2339, 0.8429, 0.5833, 0.867, 0.5703, 0.8666, 0.6667, 0.8323, 0.6667, 0.8323, 0.6667, 0.8666, 0.6667, 0.8626, 0.7388, 0.8304, 0.744, 0.3323, 0.5397, 0.3668, 0.5397, 0.3669, 0.6952, 0.3323, 0.6952, 0.3662, 0.6837, 0.3479, 0.6837, 0.625, 0.7023, 0.625, 0.6174, 0.5823, 0.8333, 0.6174, 0.8333, 0.6172, 0.9167, 0.5823, 0.9167, 0.5823, 0.9167, 0.6172, 0.9167, 0.6201, 1.001, 0.5844, 1.0, 0.5823, 0.5786, 0.6158, 0.5786, 0.6173, 0.732, 0.5929, 0.7023, 0.625, 0.75, 0.625, 0.5, 0.625, 0.5, 0.625, 0.75, 0.625, 0.5, 0.625, 0.25, 0.625, 0.25, 0.625, 0.5, 0.625, 1.0, 0.625, 0.75, 0.625, 0.75, 0.625, 1.0, 0.625, 0.25, 0.625, 0.0, 0.625, 0.0, 0.625, 0.25, 0.4075, 0.1113, 0.625, 0.1113, 0.625, 0.25, 0.4075, 0.25, 0.4075, 0.25, 0.625, 0.25, 0.625, 0.25, 0.4075, 0.25, 0.4075, 0.6387, 0.625, 0.6387, 0.625, 0.75, 0.4075, 0.75, 0.4075, 0.0, 0.375, 0.0, 0.375, 0.0, 0.4075, 0.0, 0.25, 0.6387, 0.375, 0.6387, 0.375, 0.75, 0.25, 0.75, 0.75, 0.6387, 0.875, 0.6387, 0.875, 0.75, 0.75, 0.75, 0.4075, 0.875, 0.625, 0.875, 0.625, 1.0, 0.4075, 1.0, 0.25, 0.75, 0.375, 0.75, 0.375, 0.75, 0.25, 0.75, 0.75, 0.75, 0.875, 0.75, 0.875, 0.75, 0.75, 0.75, 0.4075, 0.75, 0.625, 0.75, 0.625, 0.75, 0.4075, 0.75, 0.4075, 0.375, 0.625, 0.375, 0.625, 0.5, 0.4075, 0.5, 0.4075, 0.5, 0.375, 0.5, 0.375, 0.5, 0.4075, 0.5, 0.25, 0.5, 0.125, 0.5, 0.125, 0.5, 0.25, 0.5, 0.75, 0.5, 0.625, 0.5, 0.3745, 0.2352, 0.3747, 0.2749, 0.875, 0.5, 0.75, 0.5, 0.3747, 0.2749, 0.375, 0.3147, 0.25, 0.5, 0.125, 0.5, 0.125, 0.5, 0.25, 0.5, 0.4075, 0.5, 0.375, 0.5, 0.375, 0.5, 0.4075, 0.5, 0.4075, 0.25, 0.625, 0.25, 0.625, 0.25, 0.4075, 0.25, 0.375, 0.5, 0.25, 0.5, 0.25, 0.5, 0.375, 0.5, 0.625, 0.25, 0.625, 0.25, 0.5603, 1.0, 0.5603, 0.875, 0.625, 0.25, 0.625, 0.25, 0.5603, 0.875, 0.5603, 0.75, 0.375, 0.5, 0.25, 0.5, 0.25, 0.5, 0.375, 0.5, 0.4075, 0.25, 0.625, 0.25, 0.625, 0.375, 0.4075, 0.375, 0.625, 0.75, 0.75, 0.75, 0.75, 0.75, 0.625, 0.75, 0.125, 0.75, 0.25, 0.75, 0.25, 0.75, 0.125, 0.75, 0.4075, 0.75, 0.625, 0.75, 0.625, 0.875, 0.4075, 0.875, 0.625, 0.6387, 0.75, 0.6387, 0.75, 0.75, 0.625, 0.75, 0.125, 0.6387, 0.25, 0.6387, 0.25, 0.75, 0.125, 0.75, 0.375, 0.75, 0.4075, 0.75, 0.4075, 0.875, 0.375, 0.875, 0.375, 0.25, 0.4075, 0.25, 0.4075, 0.375, 0.375, 0.375, 0.375, 0.25, 0.4075, 0.25, 0.4075, 0.25, 0.375, 0.25, 0.625, 0.5, 0.4075, 0.5, 0.4075, 0.5, 0.625, 0.5, 0.625, 0.5, 0.4075, 0.5, 0.4075, 0.5, 0.625, 0.5, 0.375, 0.375, 0.4075, 0.375, 0.4075, 0.5, 0.375, 0.5, 0.375, 0.75, 0.4075, 0.75, 0.4075, 0.75, 0.375, 0.75, 0.375, 0.875, 0.4075, 0.875, 0.4075, 1.0, 0.375, 1.0, 0.625, 0.0, 0.4075, 0.0, 0.4075, 0.0, 0.625, 0.0, 0.375, 0.6387, 0.4075, 0.6387, 0.4075, 0.75, 0.375, 0.75, 0.375, 0.25, 0.4075, 0.25, 0.4075, 0.25, 0.375, 0.25, 0.375, 0.1113, 0.4075, 0.1113, 0.4075, 0.25, 0.375, 0.25, 0.375, 0.0, 0.4075, 0.0, 0.4075, 0.1113, 0.375, 0.1113, 0.375, 0.5, 0.4075, 0.5, 0.4075, 0.6387, 0.375, 0.6387, 0.125, 0.5, 0.25, 0.5, 0.25, 0.6387, 0.125, 0.6387, 0.625, 0.5, 0.75, 0.5, 0.75, 0.6387, 0.625, 0.6387, 0.75, 0.5, 0.875, 0.5, 0.875, 0.6387, 0.75, 0.6387, 0.25, 0.5, 0.375, 0.5, 0.375, 0.6387, 0.25, 0.6387, 0.4075, 0.5, 0.625, 0.5, 0.625, 0.6387, 0.4075, 0.6387, 0.4075, 0.0, 0.625, 0.0, 0.625, 0.1113, 0.4075, 0.1113, 0.5, 0.375, 0.5625, 0.375, 0.5629, 0.4371, 0.5, 0.4375, 0.5625, 0.375, 0.625, 0.375, 0.6276, 0.4349, 0.5629, 0.4371, 0.5629, 0.4371, 0.6276, 0.4349, 0.6458, 0.4792, 0.5642, 0.4983, 0.5, 0.4375, 0.5629, 0.4371, 0.5642, 0.4983, 0.5, 0.5, 0.5, 0.625, 0.5625, 0.625, 0.5629, 0.6879, 0.5, 0.6875, 0.5625, 0.625, 0.625, 0.625, 0.6267, 0.6892, 0.5629, 0.6879, 0.5629, 0.6879, 0.6267, 0.6892, 0.6458, 0.7708, 0.5642, 0.7517, 0.5, 0.6875, 0.5629, 0.6879, 0.5642, 0.7517, 0.5, 0.75, 0.25, 0.625, 0.3125, 0.625, 0.3121, 0.6879, 0.25, 0.6875, 0.3125, 0.625, 0.375, 0.625, 0.3733, 0.6892, 0.3121, 0.6879, 0.3121, 0.6879, 0.3733, 0.6892, 0.3542, 0.7708, 0.3099, 0.7526, 0.25, 0.6875, 0.3121, 0.6879, 0.3099, 0.7526, 0.25, 0.75, 0.625, 0.625, 0.6875, 0.625, 0.6879, 0.6879, 0.6267, 0.6892, 0.6875, 0.625, 0.75, 0.625, 0.75, 0.6875, 0.6879, 0.6879, 0.6879, 0.6879, 0.75, 0.6875, 0.75, 0.75, 0.6901, 0.7526, 0.6267, 0.6892, 0.6879, 0.6879, 0.6901, 0.7526, 0.6458, 0.7708, 0.6458, 0.4792, 0.6901, 0.4974, 0.6879, 0.5621, 0.6267, 0.5608, 0.6901, 0.4974, 0.75, 0.5, 0.75, 0.5625, 0.6879, 0.5621, 0.6879, 0.5621, 0.75, 0.5625, 0.75, 0.625, 0.6875, 0.625, 0.6267, 0.5608, 0.6879, 0.5621, 0.6875, 0.625, 0.625, 0.625, 0.3099, 0.4974, 0.3121, 0.5621, 0.4375, 0.125, 0.4375, 0.0, 0.3099, 0.4974, 0.3542, 0.4792, 0.3733, 0.5608, 0.3121, 0.5621, 0.3121, 0.5621, 0.3733, 0.5608, 0.375, 0.625, 0.3125, 0.625, 0.375, 0.375, 0.3724, 0.4349, 0.875, 0.6875, 0.875, 0.625, 0.3542, 0.7708, 0.4358, 0.7517, 0.4371, 0.8129, 0.3724, 0.8151, 0.4358, 0.7517, 0.5, 0.75, 0.5, 0.8125, 0.4371, 0.8129, 0.4371, 0.8129, 0.5, 0.8125, 0.5, 0.875, 0.4375, 0.875, 0.3724, 0.8151, 0.4371, 0.8129, 0.4375, 0.875, 0.375, 0.875, 0.5, 0.75, 0.5642, 0.7517, 0.5629, 0.8129, 0.5, 0.8125, 0.5642, 0.7517, 0.6458, 0.7708, 0.6276, 0.8151, 0.5629, 0.8129, 0.5629, 0.8129, 0.6276, 0.8151, 0.625, 0.875, 0.5625, 0.875, 0.5, 0.8125, 0.5629, 0.8129, 0.5625, 0.875, 0.5, 0.875, 0.375, 0.625, 0.4375, 0.625, 0.4371, 0.6879, 0.3733, 0.6892, 0.4375, 0.625, 0.5, 0.625, 0.5, 0.6875, 0.4371, 0.6879, 0.4371, 0.6879, 0.5, 0.6875, 0.5, 0.75, 0.4358, 0.7517, 0.3733, 0.6892, 0.4371, 0.6879, 0.4358, 0.7517, 0.3542, 0.7708, 0.3542, 0.4792, 0.4358, 0.4983, 0.4371, 0.5621, 0.3733, 0.5608, 0.4358, 0.4983, 0.5, 0.5, 0.5, 0.5625, 0.4371, 0.5621, 0.4371, 0.5621, 0.5, 0.5625, 0.5, 0.625, 0.4375, 0.625, 0.3733, 0.5608, 0.4371, 0.5621, 0.4375, 0.625, 0.375, 0.625, 0.5, 0.5, 0.5642, 0.4983, 0.5629, 0.5621, 0.5, 0.5625, 0.5642, 0.4983, 0.6458, 0.4792, 0.6267, 0.5608, 0.5629, 0.5621, 0.5629, 0.5621, 0.6267, 0.5608, 0.625, 0.625, 0.5625, 0.625, 0.5, 0.5625, 0.5629, 0.5621, 0.5625, 0.625, 0.5, 0.625, 0.375, 0.375, 0.4375, 0.375, 0.4371, 0.4371, 0.3724, 0.4349, 0.4375, 0.375, 0.5, 0.375, 0.5, 0.4375, 0.4371, 0.4371, 0.4371, 0.4371, 0.5, 0.4375, 0.5, 0.5, 0.4358, 0.4983, 0.3724, 0.4349, 0.4371, 0.4371, 0.4358, 0.4983, 0.3542, 0.4792, 0.4383, 0.2499, 0.4385, 0.1251, 0.438, 0.1251, 0.438, 0.2499, 0.4385, 0.1251, 0.4386, 0.0003279, 0.4381, 0.0001843, 0.438, 0.1251, 0.875, 0.6859, 0.875, 0.625, 0.875, 0.625, 0.875, 0.6866, 0.625, 0.375, 0.625, 0.3138, 0.625, 0.3132, 0.625, 0.375, 0.1247, 0.4735, 0.1249, 0.5786, 0.1249, 0.5786, 0.1247, 0.4735, 0.5603, 1.0, 0.5603, 0.875, 0.5603, 0.875, 0.5603, 1.0, 0.625, 0.6853, 0.6202, 0.7141, 0.6202, 0.7141, 0.625, 0.6853, 0.3745, 0.2352, 0.3747, 0.2749, 0.3747, 0.2749, 0.3745, 0.2352, 0.3747, 0.2749, 0.375, 0.3147, 0.375, 0.3147, 0.3747, 0.2749, 0.6202, 0.7141, 0.6155, 0.7429, 0.6155, 0.7429, 0.6202, 0.7141, 0.5603, 0.875, 0.5603, 0.75, 0.5603, 0.75, 0.5603, 0.875, 0.1249, 0.5786, 0.125, 0.6837, 0.125, 0.6837, 0.1249, 0.5786, 0.335, 0.4699, 0.3481, 0.4702, 0.375, 0.6952, 0.375, 0.599, 0.3251, 0.6325, 0.875, 0.6482, 0.875, 0.6482, 0.3251, 0.6325, 0.3407, 0.6837, 0.625, 0.1197, 0.625, 0.1197, 0.3407, 0.6837, 0.3751, 0.5121, 0.625, 0.8656, 0.625, 0.8656, 0.3751, 0.5121, 0.3585, 0.4704, 0.6277, 0.7733, 0.6277, 0.7733, 0.3585, 0.4704, 0.3253, 0.4935, 0.873, 0.6967, 0.873, 0.6967, 0.3253, 0.4935, 0.335, 0.4699, 0.375, 0.599, 0.375, 0.599, 0.335, 0.4699, 0.3751, 0.6185, 0.6266, 0.9441, 0.6266, 0.9441, 0.3751, 0.6185, 0.3662, 0.6837, 0.625, 0.6174, 0.625, 0.6174, 0.3662, 0.6837, 0.3751, 0.5121, 0.625, 0.8656, 0.625, 0.8656, 0.3751, 0.5121, 0.3253, 0.4935, 0.873, 0.6967, 0.873, 0.6967, 0.3253, 0.4935, 0.3751, 0.6185, 0.6266, 0.9441, 0.6266, 0.9441, 0.3751, 0.6185, 0.3407, 0.6837, 0.625, 0.1197, 0.625, 0.1197, 0.3407, 0.6837, 0.3585, 0.4704, 0.6277, 0.7733, 0.6277, 0.7733, 0.3585, 0.4704, 0.335, 0.4699, 0.375, 0.599, 0.375, 0.599, 0.335, 0.4699, 0.3662, 0.6837, 0.625, 0.6174, 0.625, 0.6174, 0.3662, 0.6837, 0.3251, 0.6325, 0.875, 0.6482, 0.875, 0.6482, 0.3251, 0.6325, 0.8479, 0.7095, 0.8479, 0.7334, 0.875, 0.7334, 0.875, 0.7097, 0.5979, 0.3143, 0.5979, 0.375, 0.625, 0.375, 0.625, 0.3138, 0.5323, 0.3147, 0.5323, 0.375, 0.575, 0.375, 0.575, 0.3147, 0.7823, 0.7094, 0.7823, 0.7334, 0.825, 0.7334, 0.825, 0.7094, 0.5319, 0.2755, 0.5323, 0.3147, 0.575, 0.3147, 0.5762, 0.2765, 0.4109, 0.1085, 0.4067, 0.2168, 0.4383, 0.2499, 0.4385, 0.1251, 0.5994, 0.2775, 0.5979, 0.3143, 0.625, 0.3138, 0.6268, 0.2787, 0.6009, 0.2407, 0.5994, 0.2775, 0.6268, 0.2787, 0.6285, 0.2437, 0.3833, 0.09186, 0.375, 0.1837, 0.4067, 0.2168, 0.4109, 0.1085, 0.5316, 0.2363, 0.5319, 0.2755, 0.5762, 0.2765, 0.5775, 0.2382, 0.7823, 0.6853, 0.7823, 0.7094, 0.825, 0.7094, 0.825, 0.6853, 0.8479, 0.6856, 0.8479, 0.7095, 0.875, 0.7097, 0.875, 0.6859, 0.3916, 0.0, 0.3833, 0.09186, 0.4109, 0.1085, 0.4151, 0.0001639, 0.4151, 0.0001639, 0.4109, 0.1085, 0.4385, 0.1251, 0.4386, 0.0003279, 0.825, 0.6853, 0.825, 0.7094, 0.8479, 0.7095, 0.8479, 0.6856, 0.5775, 0.2382, 0.5762, 0.2765, 0.5994, 0.2775, 0.6009, 0.2407, 0.5762, 0.2765, 0.575, 0.3147, 0.5979, 0.3143, 0.5994, 0.2775, 0.575, 0.3147, 0.575, 0.375, 0.5979, 0.375, 0.5979, 0.3143, 0.825, 0.7094, 0.825, 0.7334, 0.8479, 0.7334, 0.8479, 0.7095, 0.8479, 0.7095, 0.875, 0.7097, 0.875, 0.7334, 0.8479, 0.7334, 0.5979, 0.3143, 0.625, 0.3138, 0.625, 0.375, 0.5979, 0.375, 0.5323, 0.3147, 0.575, 0.3147, 0.575, 0.375, 0.5323, 0.375, 0.7823, 0.7094, 0.825, 0.7094, 0.825, 0.7334, 0.7823, 0.7334, 0.5319, 0.2755, 0.5762, 0.2765, 0.575, 0.3147, 0.5323, 0.3147, 0.4109, 0.1085, 0.4385, 0.1251, 0.4383, 0.2499, 0.4067, 0.2168, 0.5994, 0.2775, 0.6268, 0.2787, 0.625, 0.3138, 0.5979, 0.3143, 0.6009, 0.2407, 0.6285, 0.2437, 0.6268, 0.2787, 0.5994, 0.2775, 0.3833, 0.09186, 0.4109, 0.1085, 0.4067, 0.2168, 0.375, 0.1837, 0.5316, 0.2363, 0.5775, 0.2382, 0.5762, 0.2765, 0.5319, 0.2755, 0.7823, 0.6853, 0.825, 0.6853, 0.825, 0.7094, 0.7823, 0.7094, 0.8479, 0.6856, 0.875, 0.6859, 0.875, 0.7097, 0.8479, 0.7095, 0.3916, 0.0, 0.4151, 0.0001639, 0.4109, 0.1085, 0.3833, 0.09186, 0.4151, 0.0001639, 0.4386, 0.0003279, 0.4385, 0.1251, 0.4109, 0.1085, 0.825, 0.6853, 0.8479, 0.6856, 0.8479, 0.7095, 0.825, 0.7094, 0.5775, 0.2382, 0.6009, 0.2407, 0.5994, 0.2775, 0.5762, 0.2765, 0.5762, 0.2765, 0.5994, 0.2775, 0.5979, 0.3143, 0.575, 0.3147, 0.575, 0.3147, 0.5979, 0.3143, 0.5979, 0.375, 0.575, 0.375, 0.825, 0.7094, 0.8479, 0.7095, 0.8479, 0.7334, 0.825, 0.7334, 0.625, 0.3138, 0.625, 0.375, 0.625, 0.375, 0.625, 0.3138, 0.7823, 0.6853, 0.825, 0.6853, 0.825, 0.6853, 0.7823, 0.6853, 0.8479, 0.7334, 0.825, 0.7334, 0.825, 0.7334, 0.8479, 0.7334, 0.5316, 0.2363, 0.5775, 0.2382, 0.5775, 0.2382, 0.5316, 0.2363, 0.4386, 0.0003279, 0.4385, 0.1251, 0.4385, 0.1251, 0.4386, 0.0003279, 0.5775, 0.2382, 0.6009, 0.2407, 0.6009, 0.2407, 0.5775, 0.2382, 0.5323, 0.375, 0.5323, 0.3147, 0.5323, 0.3147, 0.5323, 0.375, 0.5319, 0.2755, 0.5316, 0.2363, 0.5316, 0.2363, 0.5319, 0.2755, 0.4385, 0.1251, 0.4383, 0.2499, 0.4383, 0.2499, 0.4385, 0.1251, 0.825, 0.7334, 0.7823, 0.7334, 0.7823, 0.7334, 0.825, 0.7334, 0.3833, 0.09186, 0.3916, 0.0, 0.3916, 0.0, 0.3833, 0.09186, 0.375, 0.1837, 0.3833, 0.09186, 0.3833, 0.09186, 0.375, 0.1837, 0.7823, 0.6853, 0.7823, 0.6853, 0.7823, 0.6853, 0.7823, 0.6853, 0.825, 0.6853, 0.8479, 0.6856, 0.8479, 0.6856, 0.825, 0.6853, 0.875, 0.7334, 0.8479, 0.7334, 0.8479, 0.7334, 0.875, 0.7334, 0.6009, 0.2407, 0.6285, 0.2437, 0.6285, 0.2437, 0.6009, 0.2407, 0.5323, 0.3147, 0.5319, 0.2755, 0.5319, 0.2755, 0.5323, 0.3147, 0.7823, 0.7334, 0.7823, 0.7334, 0.7823, 0.7334, 0.7823, 0.7334, 0.8479, 0.6856, 0.875, 0.6859, 0.875, 0.6859, 0.8479, 0.6856, 0.5323, 0.375, 0.5323, 0.3147, 0.5323, 0.3147, 0.5323, 0.375, 0.5319, 0.2755, 0.5316, 0.2363, 0.5316, 0.2363, 0.5319, 0.2755, 0.5323, 0.3147, 0.5319, 0.2755, 0.5319, 0.2755, 0.5323, 0.3147, 0.5316, 0.2363, 0.5319, 0.2755, 0.5319, 0.2755, 0.5316, 0.2363, 0.5319, 0.2755, 0.5323, 0.3147, 0.5323, 0.3147, 0.5319, 0.2755, 0.5323, 0.3147, 0.5323, 0.375, 0.5323, 0.375, 0.5323, 0.3147, 0.5316, 0.2363, 0.5316, 0.2363, 0.5316, 0.2363, 0.5316, 0.2363, 0.7823, 0.7334, 0.7823, 0.7094, 0.7823, 0.7094, 0.7823, 0.7334, 0.7823, 0.7094, 0.7823, 0.6853, 0.7823, 0.6853, 0.7823, 0.7094, 0.7823, 0.6853, 0.7823, 0.7094, 0.7823, 0.7094, 0.7823, 0.6853, 0.7823, 0.7334, 0.7823, 0.7094, 0.7823, 0.7094, 0.7823, 0.7334, 0.7823, 0.7094, 0.7823, 0.7334, 0.7823, 0.7334, 0.7823, 0.7094, 0.7823, 0.7094, 0.7823, 0.6853, 0.7823, 0.6853, 0.7823, 0.7094])
me_cube.materials.append(mat_material)
me_cube.use_remesh_preserve_volume = False
me_cube.use_remesh_preserve_attributes = False
me_cube.use_mirror_vertex_groups = False
me_cube.update()

# ---- objects
ob_vest = bpy.data.objects.new('Vest', me_cube)
ob_empty = bpy.data.objects.new('Empty', None)
ob_empty_001 = bpy.data.objects.new('Empty.001', None)

# ---- transforms, parenting, visibility, modifiers, constraints
ob_vest.location = (0.0, 0.0, 0.0)
ob_vest.scale = (0.5, 0.5, 0.5)
ob_vest.lock_rotations_4d = False
ob_vest.empty_display_type = 'ARROWS'
ob_vest.lineart.crease_threshold = 0.0
_m = ob_vest.modifiers.new('Mirror', 'MIRROR')
_m.use_clip = True
ob_empty.location = (0.0, 0.0, 0.0)
ob_empty.rotation_euler = (1.571, -0.0, 0.0)
ob_empty.empty_display_type = 'IMAGE'
ob_empty.empty_display_size = 6.0
ob_empty.empty_image_depth = 'FRONT'
ob_empty.use_empty_image_alpha = True
ob_empty.empty_image_side = 'FRONT'
ob_empty.color = (1.0, 1.0, 1.0, 0.4)
ob_empty.lineart.crease_threshold = 0.0
ob_empty_001.location = (0.0, 0.0, 0.0)
ob_empty_001.rotation_euler = (1.571, 1.845e-16, 1.571)
ob_empty_001.empty_display_type = 'IMAGE'
ob_empty_001.empty_display_size = 6.0
ob_empty_001.empty_image_depth = 'FRONT'
ob_empty_001.use_empty_image_alpha = True
ob_empty_001.empty_image_side = 'FRONT'
ob_empty_001.color = (1.0, 1.0, 1.0, 0.4)
ob_empty_001.lineart.crease_threshold = 0.0

# ---- collection membership
col_collection.objects.link(ob_vest)
col_collection.objects.link(ob_empty)
col_collection.objects.link(ob_empty_001)

# ---- scene / render settings (as saved in the file)
scene.frame_start = 1; scene.frame_end = 250; scene.frame_set(1)
scene.render.engine = 'BLENDER_EEVEE_NEXT'
scene.cycles.use_denoising = False
scene.cycles.samples = 128
scene.cycles.sampling_pattern = 'TABULATED_SOBOL'
scene.cycles.use_adaptive_sampling = False
scene.cycles.use_light_tree = False
scene.view_settings.view_transform = 'Filmic'
bpy.context.view_layer.update()

# ---- added for rendering (the .blend has no active camera and no usable light): camera, sun
cam_auto = bpy.data.cameras.new('AutoCamera')
cam_auto.lens = 50.0
cam_auto.sensor_width = 36.0
cam_auto.clip_end = 1000.0
ob_auto_camera = bpy.data.objects.new('AutoCamera', cam_auto)
scene.collection.objects.link(ob_auto_camera)
ob_auto_camera.location = (5.82237, -7.13003, 4.60049)
ob_auto_camera.rotation_euler = (1.09748, -7.21219e-08, 0.694738)
scene.camera = ob_auto_camera
light_auto_sun = bpy.data.lights.new('AutoSun', 'SUN')
light_auto_sun.energy = 3.0
light_auto_sun.angle = 0.0523599
ob_auto_sun = bpy.data.objects.new('AutoSun', light_auto_sun)
scene.collection.objects.link(ob_auto_sun)
ob_auto_sun.rotation_euler = (0.872665, 0.174533, 0.523599)
bpy.context.view_layer.update()
